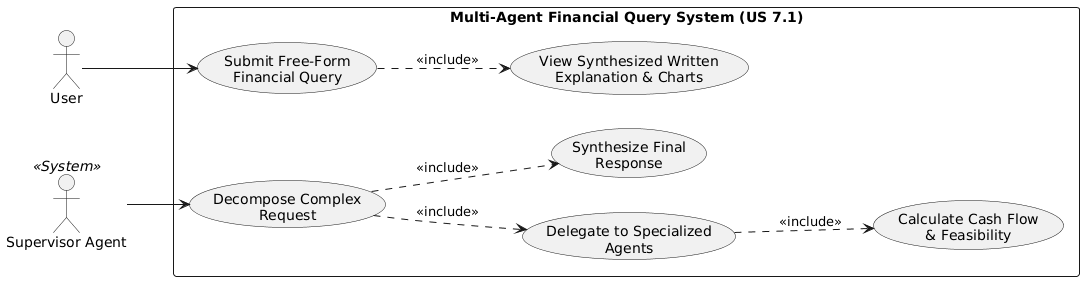

The diagram above was rendered by PlantUML. Its source (embedded in the PNG):
@startuml
left to right direction

actor "User" as U
actor "Supervisor Agent" as S <<System>>

rectangle "Multi-Agent Financial Query System (US 7.1)" {
  usecase "Submit Free-Form\nFinancial Query" as UC1
  usecase "View Synthesized Written\nExplanation & Charts" as UC2
  usecase "Decompose Complex\nRequest" as UC3
  usecase "Delegate to Specialized\nAgents" as UC4
  usecase "Calculate Cash Flow\n& Feasibility" as UC5
  usecase "Synthesize Final\nResponse" as UC6
}

U --> UC1
UC1 ..> UC2 : <<include>>

S --> UC3
UC3 ..> UC4 : <<include>>
UC4 ..> UC5 : <<include>>
UC3 ..> UC6 : <<include>>
@enduml